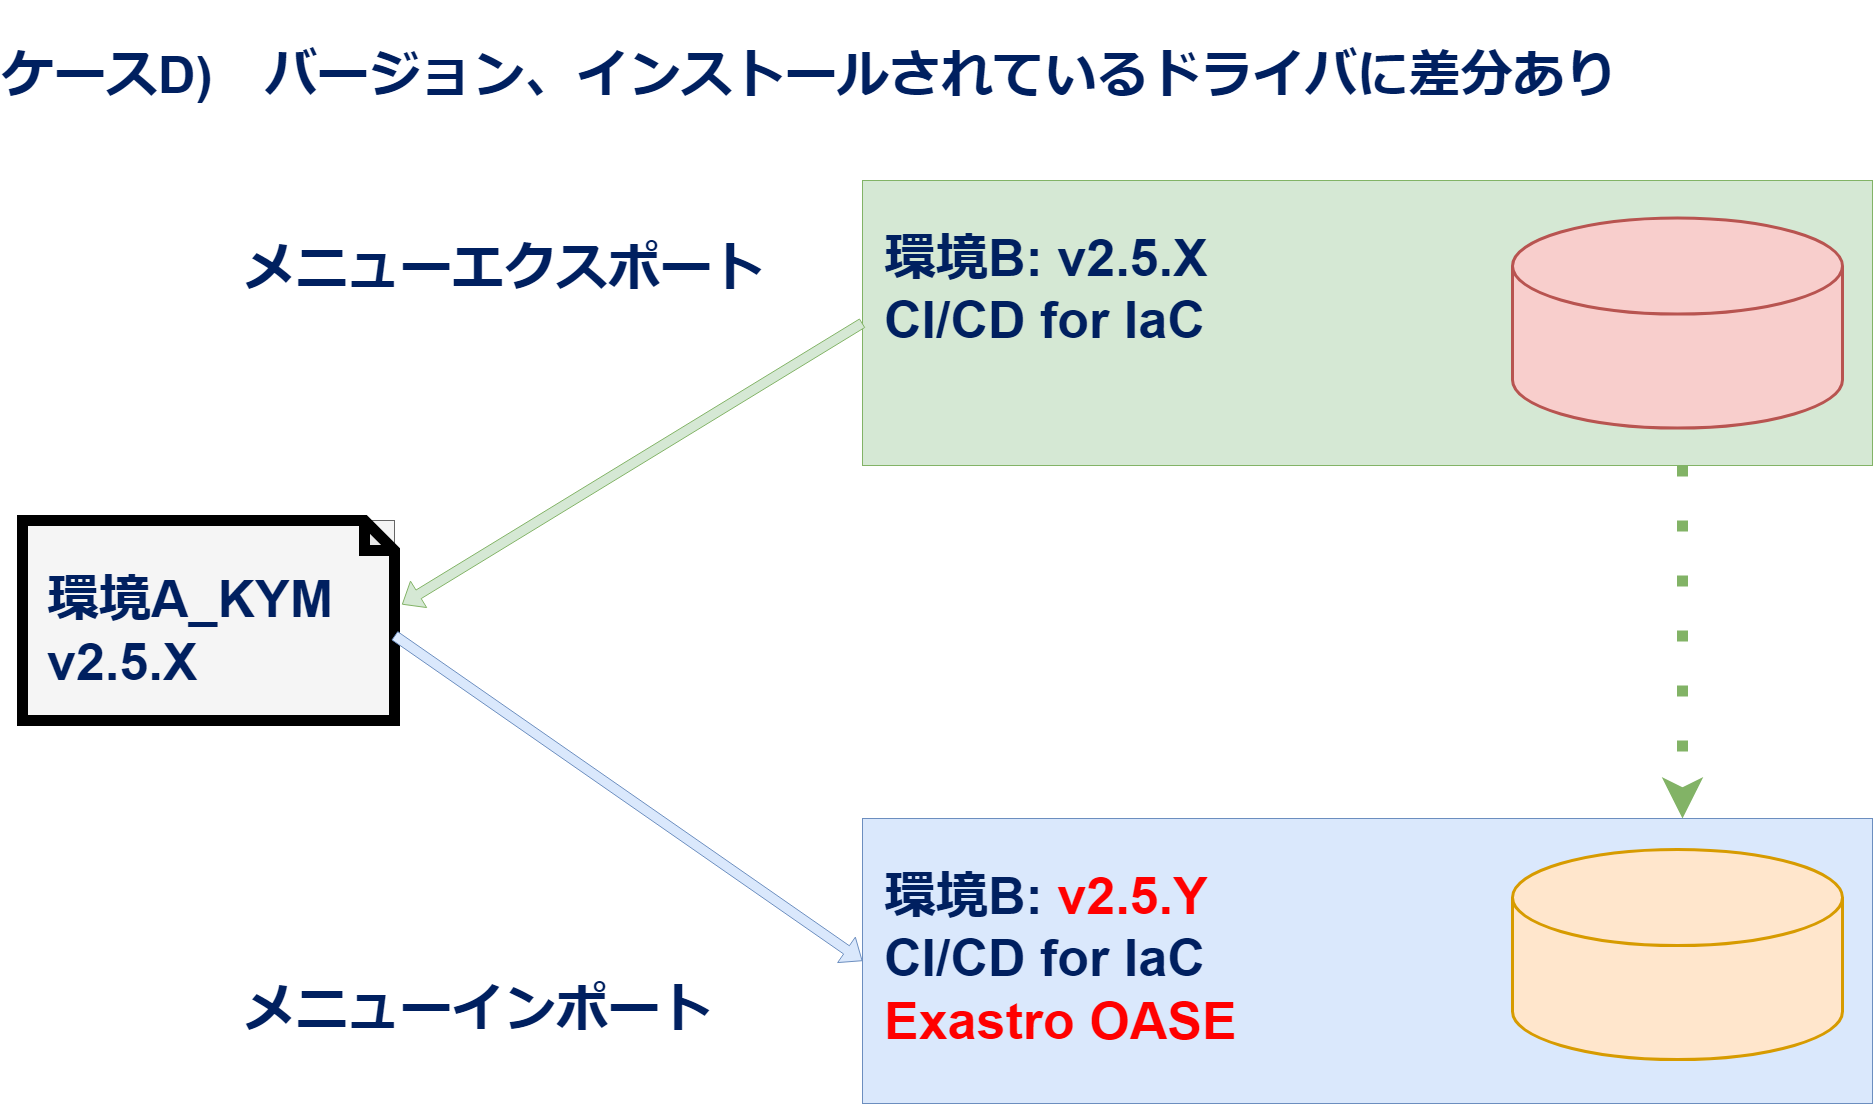

The diagram above was exported from draw.io. Its source (the exported page's mxGraphModel, read from the mxfile embedded in the PNG):
<mxGraphModel dx="2917" dy="1717" grid="1" gridSize="10" guides="1" tooltips="1" connect="1" arrows="1" fold="1" page="1" pageScale="1" pageWidth="1920" pageHeight="1200" math="0" shadow="0">
  <root>
    <mxCell id="0" />
    <mxCell id="1" parent="0" />
    <mxCell id="187" value="" style="rounded=0;whiteSpace=wrap;html=1;fillColor=#d5e8d4;strokeColor=#82b366;" parent="1" vertex="1">
      <mxGeometry x="890" y="200" width="1010" height="285" as="geometry" />
    </mxCell>
    <mxCell id="184" value="" style="shape=cylinder3;whiteSpace=wrap;html=1;boundedLbl=1;backgroundOutline=1;size=48.000030517578125;fontSize=14;strokeWidth=3;fillColor=#f8cecc;strokeColor=#b85450;" parent="1" vertex="1">
      <mxGeometry x="1540" y="237.5" width="330" height="210" as="geometry" />
    </mxCell>
    <mxCell id="189" value="環境B: v2.5.X&lt;br style=&quot;border-color: var(--border-color);&quot;&gt;CI/CD for IaC&lt;br style=&quot;border-color: var(--border-color);&quot;&gt;&lt;span style=&quot;background-color: initial;&quot;&gt;&lt;br&gt;&lt;/span&gt;" style="text;html=1;strokeColor=none;fillColor=none;align=left;verticalAlign=middle;whiteSpace=wrap;rounded=0;fontSize=52;fontColor=#002060;fontStyle=1" parent="1" vertex="1">
      <mxGeometry x="910" y="225" width="560" height="230" as="geometry" />
    </mxCell>
    <mxCell id="192" value="" style="group;fillColor=#f5f5f5;fontColor=#333333;strokeColor=#666666;" parent="1" vertex="1" connectable="0">
      <mxGeometry x="50" y="540" width="372" height="200" as="geometry" />
    </mxCell>
    <mxCell id="190" value="" style="shape=note;whiteSpace=wrap;html=1;backgroundOutline=1;darkOpacity=0.05;strokeColor=#000000;strokeWidth=11;fillColor=none;" parent="192" vertex="1">
      <mxGeometry width="372" height="200" as="geometry" />
    </mxCell>
    <mxCell id="191" value="環境A_KYM&lt;br&gt;v2.5.X" style="text;html=1;strokeColor=none;fillColor=none;align=left;verticalAlign=middle;whiteSpace=wrap;rounded=0;fontSize=52;fontColor=#002060;fontStyle=1" parent="192" vertex="1">
      <mxGeometry x="22.545454545454543" y="40" width="326.9090909090909" height="140" as="geometry" />
    </mxCell>
    <mxCell id="193" value="" style="shape=flexArrow;endArrow=classic;html=1;entryX=1.02;entryY=0.42;entryDx=0;entryDy=0;entryPerimeter=0;strokeColor=#82b366;fillColor=#d5e8d4;exitX=0;exitY=0.5;exitDx=0;exitDy=0;" parent="1" source="187" target="190" edge="1">
      <mxGeometry width="50" height="50" relative="1" as="geometry">
        <mxPoint x="889.9999999999995" y="632.258834765998" as="sourcePoint" />
        <mxPoint x="348" y="632" as="targetPoint" />
      </mxGeometry>
    </mxCell>
    <mxCell id="194" value="メニューエクスポート" style="text;html=1;strokeColor=none;fillColor=none;align=left;verticalAlign=middle;whiteSpace=wrap;rounded=0;fontSize=52;fontColor=#002060;fontStyle=1" parent="1" vertex="1">
      <mxGeometry x="270" y="237.5" width="560" height="100" as="geometry" />
    </mxCell>
    <mxCell id="202" value="" style="rounded=0;whiteSpace=wrap;html=1;fillColor=#dae8fc;strokeColor=#6c8ebf;" parent="1" vertex="1">
      <mxGeometry x="890" y="838" width="1010" height="285" as="geometry" />
    </mxCell>
    <mxCell id="203" value="" style="shape=cylinder3;whiteSpace=wrap;html=1;boundedLbl=1;backgroundOutline=1;size=48.000030517578125;fontSize=14;strokeWidth=3;fillColor=#ffe6cc;strokeColor=#d79b00;" parent="1" vertex="1">
      <mxGeometry x="1540" y="869" width="330" height="210" as="geometry" />
    </mxCell>
    <mxCell id="204" value="環境B:&lt;font color=&quot;#ff0000&quot;&gt; v2.5.Y&lt;/font&gt;&lt;br&gt;CI/CD for IaC&lt;br&gt;&lt;span style=&quot;background-color: initial;&quot;&gt;&lt;font color=&quot;#ff0000&quot;&gt;Exastro OASE&lt;/font&gt;&lt;br&gt;&lt;/span&gt;" style="text;html=1;strokeColor=none;fillColor=none;align=left;verticalAlign=middle;whiteSpace=wrap;rounded=0;fontSize=52;fontColor=#002060;fontStyle=1" parent="1" vertex="1">
      <mxGeometry x="910" y="863" width="560" height="230" as="geometry" />
    </mxCell>
    <mxCell id="205" value="" style="shape=flexArrow;endArrow=classic;html=1;entryX=0;entryY=0.5;entryDx=0;entryDy=0;strokeColor=#6c8ebf;fillColor=#dae8fc;exitX=0;exitY=0;exitDx=372;exitDy=115;exitPerimeter=0;" parent="1" source="190" target="202" edge="1">
      <mxGeometry width="50" height="50" relative="1" as="geometry">
        <mxPoint x="130" y="1388" as="sourcePoint" />
        <mxPoint x="348" y="980" as="targetPoint" />
      </mxGeometry>
    </mxCell>
    <mxCell id="206" value="メニューインポート" style="text;html=1;strokeColor=none;fillColor=none;align=left;verticalAlign=middle;whiteSpace=wrap;rounded=0;fontSize=52;fontColor=#002060;fontStyle=1" parent="1" vertex="1">
      <mxGeometry x="270" y="979" width="560" height="100" as="geometry" />
    </mxCell>
    <mxCell id="207" value="ケースD)　バージョン、インストールされているドライバに差分あり" style="text;html=1;strokeColor=none;fillColor=none;align=left;verticalAlign=middle;whiteSpace=wrap;rounded=0;fontSize=52;fontColor=#002060;fontStyle=1" parent="1" vertex="1">
      <mxGeometry x="28" y="20" width="1872" height="150" as="geometry" />
    </mxCell>
    <mxCell id="210" value="" style="endArrow=classic;html=1;dashed=1;dashPattern=1 4;strokeWidth=11;exitX=0.5;exitY=1;exitDx=0;exitDy=0;strokeColor=#82b366;entryX=0.5;entryY=0;entryDx=0;entryDy=0;fillColor=#d5e8d4;" parent="1" edge="1">
      <mxGeometry width="50" height="50" relative="1" as="geometry">
        <mxPoint x="1710" y="485" as="sourcePoint" />
        <mxPoint x="1710" y="838" as="targetPoint" />
      </mxGeometry>
    </mxCell>
  </root>
</mxGraphModel>